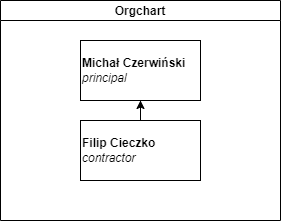

The diagram above was exported from draw.io. Its source (the exported page's mxGraphModel, read from the mxfile embedded in the PNG):
<mxGraphModel dx="1422" dy="794" grid="1" gridSize="10" guides="1" tooltips="1" connect="1" arrows="1" fold="1" page="1" pageScale="1" pageWidth="1100" pageHeight="850" background="none" math="0" shadow="0">
  <root>
    <mxCell id="0" />
    <mxCell id="1" parent="0" />
    <mxCell id="MagLZjLJBNNPummXIthT-125" value="Orgchart" style="swimlane;startSize=20;horizontal=1;containerType=tree;newEdgeStyle={&quot;edgeStyle&quot;:&quot;elbowEdgeStyle&quot;,&quot;startArrow&quot;:&quot;none&quot;,&quot;endArrow&quot;:&quot;none&quot;};shadow=0;" parent="1" vertex="1">
      <mxGeometry x="460" y="110" width="280" height="220" as="geometry" />
    </mxCell>
    <UserObject label="&lt;b&gt;Michał Czerwiński&lt;/b&gt;&lt;br&gt;&lt;i&gt;principal&lt;/i&gt;" treeRoot="1" id="MagLZjLJBNNPummXIthT-131">
      <mxCell style="whiteSpace=wrap;html=1;align=left;treeFolding=1;treeMoving=1;newEdgeStyle={&quot;edgeStyle&quot;:&quot;elbowEdgeStyle&quot;,&quot;startArrow&quot;:&quot;none&quot;,&quot;endArrow&quot;:&quot;none&quot;};shadow=0;" parent="MagLZjLJBNNPummXIthT-125" vertex="1">
        <mxGeometry x="80" y="40" width="120" height="60" as="geometry" />
      </mxCell>
    </UserObject>
    <mxCell id="MagLZjLJBNNPummXIthT-136" style="edgeStyle=orthogonalEdgeStyle;rounded=0;orthogonalLoop=1;jettySize=auto;html=1;" parent="MagLZjLJBNNPummXIthT-125" source="MagLZjLJBNNPummXIthT-135" target="MagLZjLJBNNPummXIthT-131" edge="1">
      <mxGeometry relative="1" as="geometry" />
    </mxCell>
    <UserObject label="&lt;b&gt;Filip Cieczko&lt;br&gt;&lt;/b&gt;&lt;i&gt;contractor&lt;/i&gt;" treeRoot="1" id="MagLZjLJBNNPummXIthT-135">
      <mxCell style="whiteSpace=wrap;html=1;align=left;treeFolding=1;treeMoving=1;newEdgeStyle={&quot;edgeStyle&quot;:&quot;elbowEdgeStyle&quot;,&quot;startArrow&quot;:&quot;none&quot;,&quot;endArrow&quot;:&quot;none&quot;};shadow=0;" parent="MagLZjLJBNNPummXIthT-125" vertex="1">
        <mxGeometry x="80" y="120" width="120" height="60" as="geometry" />
      </mxCell>
    </UserObject>
  </root>
</mxGraphModel>